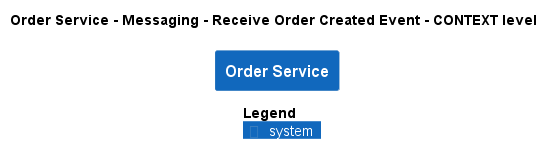

The diagram above was rendered by PlantUML. Its source (embedded in the PNG):
@startuml
!pragma layout smetana
!include ..\..\..\..\..\..\.c4s\C4_Context.puml

AddElementTag("state:new", $bgColor=green, $fontColor=#ffffff, $borderColor=green, $shadowing="False")
AddElementTag("state:changed", $bgColor=orange, $fontColor=#ffffff, $borderColor=orange, $shadowing="False")
AddElementTag("state:removed", $bgColor=red, $fontColor=#ffffff, $borderColor=red, $shadowing="False")

AddRelTag("state:new", $textColor=green, $lineColor=green)
AddRelTag("state:changed", $textColor=orange, $lineColor=orange)
AddRelTag("state:removed", $textColor=red, $lineColor=red)

SHOW_PERSON_PORTRAIT()
LAYOUT_TOP_DOWN()

skinparam linetype polyline

title Order Service - Messaging - Receive Order Created Event - CONTEXT level

System(ECommercePlatform.SoftwareSystems.OrderService, "Order Service", "")



SHOW_LEGEND()
@enduml